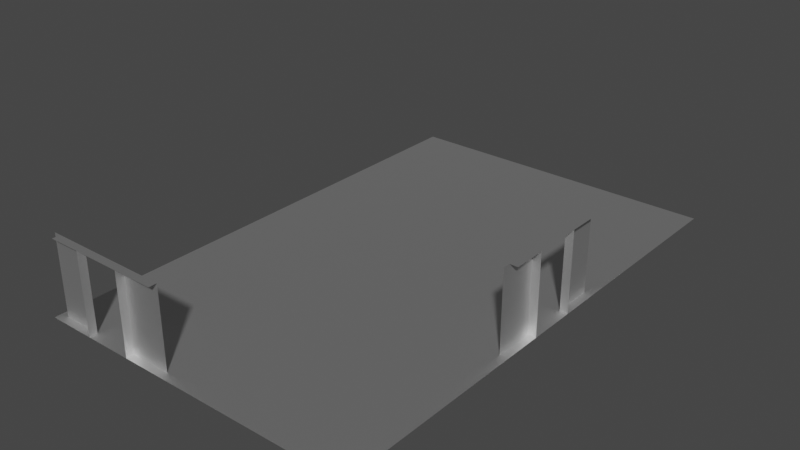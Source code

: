 # Source: template_roomcorner-way.blend  (saved by Blender 2.82.7; exported with 4.5.12 LTS)
import bpy
from mathutils import Matrix  # noqa: F401  (used for matrix-valued properties, if any)

bpy.ops.wm.read_factory_settings(use_empty=True)
scene = bpy.context.scene
scene.name = 'Scene'

# ---- collections
col_collection = bpy.data.collections.new('Collection'); scene.collection.children.link(col_collection)

# ---- materials (node trees are filled in below, after node groups)
mat_drawnmesh0 = bpy.data.materials.new('drawnmesh0')
mat_drawnmesh0.use_transparent_shadow = False
mat_drawnmesh0.roughness = 0.5528
mat_drawnmesh0.specular_intensity = 1.0
mat_drawnmesh0.metallic = 1.0
mat_drawnmesh1 = bpy.data.materials.new('drawnmesh1')
mat_drawnmesh1.use_transparent_shadow = False
mat_drawnmesh1.roughness = 0.5528
mat_drawnmesh1.specular_intensity = 1.0
mat_drawnmesh1.metallic = 1.0
mat_drawnmesh2 = bpy.data.materials.new('drawnmesh2')
mat_drawnmesh2.use_transparent_shadow = False
mat_drawnmesh2.roughness = 0.5528
mat_drawnmesh2.specular_intensity = 1.0
mat_drawnmesh2.metallic = 1.0
mat_drawnmesh3 = bpy.data.materials.new('drawnmesh3')
mat_drawnmesh3.use_transparent_shadow = False
mat_drawnmesh3.roughness = 0.5528
mat_drawnmesh3.specular_intensity = 1.0
mat_drawnmesh3.metallic = 1.0
mat_drawnmesh4 = bpy.data.materials.new('drawnmesh4')
mat_drawnmesh4.use_transparent_shadow = False
mat_drawnmesh4.roughness = 0.5528
mat_drawnmesh4.specular_intensity = 1.0
mat_drawnmesh4.metallic = 1.0
mat_drawnmesh5 = bpy.data.materials.new('drawnmesh5')
mat_drawnmesh5.use_transparent_shadow = False
mat_drawnmesh5.roughness = 0.5528
mat_drawnmesh5.specular_intensity = 1.0
mat_drawnmesh5.metallic = 1.0
mat_drawnmesh6 = bpy.data.materials.new('drawnmesh6')
mat_drawnmesh6.use_transparent_shadow = False
mat_drawnmesh6.roughness = 0.5528
mat_drawnmesh6.specular_intensity = 1.0
mat_drawnmesh6.metallic = 1.0
mat_drawnmesh7 = bpy.data.materials.new('drawnmesh7')
mat_drawnmesh7.use_transparent_shadow = False
mat_drawnmesh7.roughness = 0.5528
mat_drawnmesh7.specular_intensity = 1.0
mat_drawnmesh7.metallic = 1.0
mat_drawnmesh8 = bpy.data.materials.new('drawnmesh8')
mat_drawnmesh8.use_transparent_shadow = False
mat_drawnmesh8.roughness = 0.5528
mat_drawnmesh8.specular_intensity = 1.0
mat_drawnmesh8.metallic = 1.0
mat_drawnmesh9 = bpy.data.materials.new('drawnmesh9')
mat_drawnmesh9.use_transparent_shadow = False
mat_drawnmesh9.roughness = 0.5528
mat_drawnmesh9.specular_intensity = 1.0
mat_drawnmesh9.metallic = 1.0
mat_drawnmesh10 = bpy.data.materials.new('drawnmesh10')
mat_drawnmesh10.use_transparent_shadow = False
mat_drawnmesh10.roughness = 0.5528
mat_drawnmesh10.specular_intensity = 1.0
mat_drawnmesh10.metallic = 1.0
mat_drawnmesh11 = bpy.data.materials.new('drawnmesh11')
mat_drawnmesh11.use_transparent_shadow = False
mat_drawnmesh11.roughness = 0.5528
mat_drawnmesh11.specular_intensity = 1.0
mat_drawnmesh11.metallic = 1.0
mat_drawnmesh12 = bpy.data.materials.new('drawnmesh12')
mat_drawnmesh12.use_transparent_shadow = False
mat_drawnmesh12.roughness = 0.5528
mat_drawnmesh12.specular_intensity = 1.0
mat_drawnmesh12.metallic = 1.0
mat_drawnmesh13 = bpy.data.materials.new('drawnmesh13')
mat_drawnmesh13.use_transparent_shadow = False
mat_drawnmesh13.roughness = 0.5528
mat_drawnmesh13.specular_intensity = 1.0
mat_drawnmesh13.metallic = 1.0

# ---- material node trees
mat_drawnmesh0.use_nodes = True; mat_drawnmesh0.node_tree.nodes.clear()
_N = mat_drawnmesh0.node_tree.nodes; _L = mat_drawnmesh0.node_tree.links
n0 = _N.new('ShaderNodeOutputMaterial'); n0.name = 'Material Output'; n0.location = (300, 300)
n1 = _N.new('ShaderNodeBsdfPrincipled'); n1.name = 'Principled BSDF'; n1.location = (10, 300)
n1.distribution = 'GGX'
n1.subsurface_method = 'BURLEY'
n1.inputs[1].default_value = 1.0
n1.inputs[2].default_value = 0.5528
n1.inputs[3].default_value = 1.45
n1.inputs[13].default_value = 1.0
n1.inputs[27].default_value = (0.0, 0.0, 0.0, 1.0)
n1.inputs[28].default_value = 1.0
n2 = _N.new('ShaderNodeNormalMap'); n2.name = 'Normal Map'; n2.location = (-300, -300)
n2.label = 'Normal/Map'
_L.new(n1.outputs[0], n0.inputs[0])
_L.new(n2.outputs[0], n1.inputs[5])
n0.is_active_output = True
mat_drawnmesh1.use_nodes = True; mat_drawnmesh1.node_tree.nodes.clear()
_N = mat_drawnmesh1.node_tree.nodes; _L = mat_drawnmesh1.node_tree.links
n0 = _N.new('ShaderNodeOutputMaterial'); n0.name = 'Material Output'; n0.location = (300, 300)
n1 = _N.new('ShaderNodeBsdfPrincipled'); n1.name = 'Principled BSDF'; n1.location = (10, 300)
n1.distribution = 'GGX'
n1.subsurface_method = 'BURLEY'
n1.inputs[1].default_value = 1.0
n1.inputs[2].default_value = 0.5528
n1.inputs[3].default_value = 1.45
n1.inputs[13].default_value = 1.0
n1.inputs[27].default_value = (0.0, 0.0, 0.0, 1.0)
n1.inputs[28].default_value = 1.0
n2 = _N.new('ShaderNodeNormalMap'); n2.name = 'Normal Map'; n2.location = (-300, -300)
n2.label = 'Normal/Map'
_L.new(n1.outputs[0], n0.inputs[0])
_L.new(n2.outputs[0], n1.inputs[5])
n0.is_active_output = True
mat_drawnmesh2.use_nodes = True; mat_drawnmesh2.node_tree.nodes.clear()
_N = mat_drawnmesh2.node_tree.nodes; _L = mat_drawnmesh2.node_tree.links
n0 = _N.new('ShaderNodeOutputMaterial'); n0.name = 'Material Output'; n0.location = (300, 300)
n1 = _N.new('ShaderNodeBsdfPrincipled'); n1.name = 'Principled BSDF'; n1.location = (10, 300)
n1.distribution = 'GGX'
n1.subsurface_method = 'BURLEY'
n1.inputs[1].default_value = 1.0
n1.inputs[2].default_value = 0.5528
n1.inputs[3].default_value = 1.45
n1.inputs[13].default_value = 1.0
n1.inputs[27].default_value = (0.0, 0.0, 0.0, 1.0)
n1.inputs[28].default_value = 1.0
n2 = _N.new('ShaderNodeNormalMap'); n2.name = 'Normal Map'; n2.location = (-300, -300)
n2.label = 'Normal/Map'
_L.new(n1.outputs[0], n0.inputs[0])
_L.new(n2.outputs[0], n1.inputs[5])
n0.is_active_output = True
mat_drawnmesh3.use_nodes = True; mat_drawnmesh3.node_tree.nodes.clear()
_N = mat_drawnmesh3.node_tree.nodes; _L = mat_drawnmesh3.node_tree.links
n0 = _N.new('ShaderNodeOutputMaterial'); n0.name = 'Material Output'; n0.location = (300, 300)
n1 = _N.new('ShaderNodeBsdfPrincipled'); n1.name = 'Principled BSDF'; n1.location = (10, 300)
n1.distribution = 'GGX'
n1.subsurface_method = 'BURLEY'
n1.inputs[1].default_value = 1.0
n1.inputs[2].default_value = 0.5528
n1.inputs[3].default_value = 1.45
n1.inputs[13].default_value = 1.0
n1.inputs[27].default_value = (0.0, 0.0, 0.0, 1.0)
n1.inputs[28].default_value = 1.0
n2 = _N.new('ShaderNodeNormalMap'); n2.name = 'Normal Map'; n2.location = (-300, -300)
n2.label = 'Normal/Map'
_L.new(n1.outputs[0], n0.inputs[0])
_L.new(n2.outputs[0], n1.inputs[5])
n0.is_active_output = True
mat_drawnmesh4.use_nodes = True; mat_drawnmesh4.node_tree.nodes.clear()
_N = mat_drawnmesh4.node_tree.nodes; _L = mat_drawnmesh4.node_tree.links
n0 = _N.new('ShaderNodeOutputMaterial'); n0.name = 'Material Output'; n0.location = (300, 300)
n1 = _N.new('ShaderNodeBsdfPrincipled'); n1.name = 'Principled BSDF'; n1.location = (10, 300)
n1.distribution = 'GGX'
n1.subsurface_method = 'BURLEY'
n1.inputs[1].default_value = 1.0
n1.inputs[2].default_value = 0.5528
n1.inputs[3].default_value = 1.45
n1.inputs[13].default_value = 1.0
n1.inputs[27].default_value = (0.0, 0.0, 0.0, 1.0)
n1.inputs[28].default_value = 1.0
n2 = _N.new('ShaderNodeNormalMap'); n2.name = 'Normal Map'; n2.location = (-300, -300)
n2.label = 'Normal/Map'
_L.new(n1.outputs[0], n0.inputs[0])
_L.new(n2.outputs[0], n1.inputs[5])
n0.is_active_output = True
mat_drawnmesh5.use_nodes = True; mat_drawnmesh5.node_tree.nodes.clear()
_N = mat_drawnmesh5.node_tree.nodes; _L = mat_drawnmesh5.node_tree.links
n0 = _N.new('ShaderNodeOutputMaterial'); n0.name = 'Material Output'; n0.location = (300, 300)
n1 = _N.new('ShaderNodeBsdfPrincipled'); n1.name = 'Principled BSDF'; n1.location = (10, 300)
n1.distribution = 'GGX'
n1.subsurface_method = 'BURLEY'
n1.inputs[1].default_value = 1.0
n1.inputs[2].default_value = 0.5528
n1.inputs[3].default_value = 1.45
n1.inputs[13].default_value = 1.0
n1.inputs[27].default_value = (0.0, 0.0, 0.0, 1.0)
n1.inputs[28].default_value = 1.0
n2 = _N.new('ShaderNodeNormalMap'); n2.name = 'Normal Map'; n2.location = (-300, -300)
n2.label = 'Normal/Map'
_L.new(n1.outputs[0], n0.inputs[0])
_L.new(n2.outputs[0], n1.inputs[5])
n0.is_active_output = True
mat_drawnmesh6.use_nodes = True; mat_drawnmesh6.node_tree.nodes.clear()
_N = mat_drawnmesh6.node_tree.nodes; _L = mat_drawnmesh6.node_tree.links
n0 = _N.new('ShaderNodeOutputMaterial'); n0.name = 'Material Output'; n0.location = (300, 300)
n1 = _N.new('ShaderNodeBsdfPrincipled'); n1.name = 'Principled BSDF'; n1.location = (10, 300)
n1.distribution = 'GGX'
n1.subsurface_method = 'BURLEY'
n1.inputs[1].default_value = 1.0
n1.inputs[2].default_value = 0.5528
n1.inputs[3].default_value = 1.45
n1.inputs[13].default_value = 1.0
n1.inputs[27].default_value = (0.0, 0.0, 0.0, 1.0)
n1.inputs[28].default_value = 1.0
n2 = _N.new('ShaderNodeNormalMap'); n2.name = 'Normal Map'; n2.location = (-300, -300)
n2.label = 'Normal/Map'
_L.new(n1.outputs[0], n0.inputs[0])
_L.new(n2.outputs[0], n1.inputs[5])
n0.is_active_output = True
mat_drawnmesh7.use_nodes = True; mat_drawnmesh7.node_tree.nodes.clear()
_N = mat_drawnmesh7.node_tree.nodes; _L = mat_drawnmesh7.node_tree.links
n0 = _N.new('ShaderNodeOutputMaterial'); n0.name = 'Material Output'; n0.location = (300, 300)
n1 = _N.new('ShaderNodeBsdfPrincipled'); n1.name = 'Principled BSDF'; n1.location = (10, 300)
n1.distribution = 'GGX'
n1.subsurface_method = 'BURLEY'
n1.inputs[1].default_value = 1.0
n1.inputs[2].default_value = 0.5528
n1.inputs[3].default_value = 1.45
n1.inputs[13].default_value = 1.0
n1.inputs[27].default_value = (0.0, 0.0, 0.0, 1.0)
n1.inputs[28].default_value = 1.0
n2 = _N.new('ShaderNodeNormalMap'); n2.name = 'Normal Map'; n2.location = (-300, -300)
n2.label = 'Normal/Map'
_L.new(n1.outputs[0], n0.inputs[0])
_L.new(n2.outputs[0], n1.inputs[5])
n0.is_active_output = True
mat_drawnmesh8.use_nodes = True; mat_drawnmesh8.node_tree.nodes.clear()
_N = mat_drawnmesh8.node_tree.nodes; _L = mat_drawnmesh8.node_tree.links
n0 = _N.new('ShaderNodeOutputMaterial'); n0.name = 'Material Output'; n0.location = (300, 300)
n1 = _N.new('ShaderNodeBsdfPrincipled'); n1.name = 'Principled BSDF'; n1.location = (10, 300)
n1.distribution = 'GGX'
n1.subsurface_method = 'BURLEY'
n1.inputs[1].default_value = 1.0
n1.inputs[2].default_value = 0.5528
n1.inputs[3].default_value = 1.45
n1.inputs[13].default_value = 1.0
n1.inputs[27].default_value = (0.0, 0.0, 0.0, 1.0)
n1.inputs[28].default_value = 1.0
n2 = _N.new('ShaderNodeNormalMap'); n2.name = 'Normal Map'; n2.location = (-300, -300)
n2.label = 'Normal/Map'
_L.new(n1.outputs[0], n0.inputs[0])
_L.new(n2.outputs[0], n1.inputs[5])
n0.is_active_output = True
mat_drawnmesh9.use_nodes = True; mat_drawnmesh9.node_tree.nodes.clear()
_N = mat_drawnmesh9.node_tree.nodes; _L = mat_drawnmesh9.node_tree.links
n0 = _N.new('ShaderNodeOutputMaterial'); n0.name = 'Material Output'; n0.location = (300, 300)
n1 = _N.new('ShaderNodeBsdfPrincipled'); n1.name = 'Principled BSDF'; n1.location = (10, 300)
n1.distribution = 'GGX'
n1.subsurface_method = 'BURLEY'
n1.inputs[1].default_value = 1.0
n1.inputs[2].default_value = 0.5528
n1.inputs[3].default_value = 1.45
n1.inputs[13].default_value = 1.0
n1.inputs[27].default_value = (0.0, 0.0, 0.0, 1.0)
n1.inputs[28].default_value = 1.0
n2 = _N.new('ShaderNodeNormalMap'); n2.name = 'Normal Map'; n2.location = (-300, -300)
n2.label = 'Normal/Map'
_L.new(n1.outputs[0], n0.inputs[0])
_L.new(n2.outputs[0], n1.inputs[5])
n0.is_active_output = True
mat_drawnmesh10.use_nodes = True; mat_drawnmesh10.node_tree.nodes.clear()
_N = mat_drawnmesh10.node_tree.nodes; _L = mat_drawnmesh10.node_tree.links
n0 = _N.new('ShaderNodeOutputMaterial'); n0.name = 'Material Output'; n0.location = (300, 300)
n1 = _N.new('ShaderNodeBsdfPrincipled'); n1.name = 'Principled BSDF'; n1.location = (10, 300)
n1.distribution = 'GGX'
n1.subsurface_method = 'BURLEY'
n1.inputs[1].default_value = 1.0
n1.inputs[2].default_value = 0.5528
n1.inputs[3].default_value = 1.45
n1.inputs[13].default_value = 1.0
n1.inputs[27].default_value = (0.0, 0.0, 0.0, 1.0)
n1.inputs[28].default_value = 1.0
n2 = _N.new('ShaderNodeNormalMap'); n2.name = 'Normal Map'; n2.location = (-300, -300)
n2.label = 'Normal/Map'
_L.new(n1.outputs[0], n0.inputs[0])
_L.new(n2.outputs[0], n1.inputs[5])
n0.is_active_output = True
mat_drawnmesh11.use_nodes = True; mat_drawnmesh11.node_tree.nodes.clear()
_N = mat_drawnmesh11.node_tree.nodes; _L = mat_drawnmesh11.node_tree.links
n0 = _N.new('ShaderNodeOutputMaterial'); n0.name = 'Material Output'; n0.location = (300, 300)
n1 = _N.new('ShaderNodeBsdfPrincipled'); n1.name = 'Principled BSDF'; n1.location = (10, 300)
n1.distribution = 'GGX'
n1.subsurface_method = 'BURLEY'
n1.inputs[1].default_value = 1.0
n1.inputs[2].default_value = 0.5528
n1.inputs[3].default_value = 1.45
n1.inputs[13].default_value = 1.0
n1.inputs[27].default_value = (0.0, 0.0, 0.0, 1.0)
n1.inputs[28].default_value = 1.0
n2 = _N.new('ShaderNodeNormalMap'); n2.name = 'Normal Map'; n2.location = (-300, -300)
n2.label = 'Normal/Map'
_L.new(n1.outputs[0], n0.inputs[0])
_L.new(n2.outputs[0], n1.inputs[5])
n0.is_active_output = True
mat_drawnmesh12.use_nodes = True; mat_drawnmesh12.node_tree.nodes.clear()
_N = mat_drawnmesh12.node_tree.nodes; _L = mat_drawnmesh12.node_tree.links
n0 = _N.new('ShaderNodeOutputMaterial'); n0.name = 'Material Output'; n0.location = (300, 300)
n1 = _N.new('ShaderNodeBsdfPrincipled'); n1.name = 'Principled BSDF'; n1.location = (10, 300)
n1.distribution = 'GGX'
n1.subsurface_method = 'BURLEY'
n1.inputs[1].default_value = 1.0
n1.inputs[2].default_value = 0.5528
n1.inputs[3].default_value = 1.45
n1.inputs[13].default_value = 1.0
n1.inputs[27].default_value = (0.0, 0.0, 0.0, 1.0)
n1.inputs[28].default_value = 1.0
n2 = _N.new('ShaderNodeNormalMap'); n2.name = 'Normal Map'; n2.location = (-300, -300)
n2.label = 'Normal/Map'
_L.new(n1.outputs[0], n0.inputs[0])
_L.new(n2.outputs[0], n1.inputs[5])
n0.is_active_output = True
mat_drawnmesh13.use_nodes = True; mat_drawnmesh13.node_tree.nodes.clear()
_N = mat_drawnmesh13.node_tree.nodes; _L = mat_drawnmesh13.node_tree.links
n0 = _N.new('ShaderNodeOutputMaterial'); n0.name = 'Material Output'; n0.location = (300, 300)
n1 = _N.new('ShaderNodeBsdfPrincipled'); n1.name = 'Principled BSDF'; n1.location = (10, 300)
n1.distribution = 'GGX'
n1.subsurface_method = 'BURLEY'
n1.inputs[1].default_value = 1.0
n1.inputs[2].default_value = 0.5528
n1.inputs[3].default_value = 1.45
n1.inputs[13].default_value = 1.0
n1.inputs[27].default_value = (0.0, 0.0, 0.0, 1.0)
n1.inputs[28].default_value = 1.0
n2 = _N.new('ShaderNodeNormalMap'); n2.name = 'Normal Map'; n2.location = (-300, -300)
n2.label = 'Normal/Map'
_L.new(n1.outputs[0], n0.inputs[0])
_L.new(n2.outputs[0], n1.inputs[5])
n0.is_active_output = True

# ---- world
world_world = bpy.data.worlds.new('World'); scene.world = world_world
world_world.use_nodes = True; world_world.node_tree.nodes.clear()
_N = world_world.node_tree.nodes; _L = world_world.node_tree.links
n0 = _N.new('ShaderNodeOutputWorld'); n0.name = 'World Output'; n0.location = (300, 300)
n1 = _N.new('ShaderNodeBackground'); n1.name = 'Background'; n1.location = (10, 300)
n1.inputs[0].default_value = (0.05088, 0.05088, 0.05088, 1.0)
_L.new(n1.outputs[0], n0.inputs[0])
n0.is_active_output = True
world_world.color = (0.05088, 0.05088, 0.05088)
world_world.use_sun_shadow = False
world_world.sun_shadow_jitter_overblur = 0.0

# ---- meshes
me_mesh = bpy.data.meshes.new('Mesh')
me_mesh.from_pydata([(7.68, 2.4, 1.695), (7.44, 2.4, 1.695), (7.44, 2.4, -1.92), (7.68, 2.4, -1.92), (7.44, 0.0, -1.92), (7.44, 0.0, -0.72), (7.68, 0.0, -0.72), (7.44, 2.4, -0.72), (7.44, 2.4, -1.92), (7.68, 2.4, -0.72), (7.44, 0.0, 1.92), (7.68, 0.0, 0.72), (7.44, 0.0, 0.72), (7.44, 2.4, 1.92), (7.44, 2.4, 0.72), (7.68, 2.4, 0.72), (1.68, 0.0, 7.44), (-1.695, 2.4, 7.68), (-1.695, 2.4, 7.44), (1.92, 2.4, 7.44), (1.92, 2.4, 7.68), (1.92, 0.0, 7.44), (0.72, 0.0, 7.44), (0.72, 0.0, 7.68), (0.72, 2.4, 7.44), (1.92, 2.4, 7.44), (0.72, 2.4, 7.68), (-1.92, 0.0, 7.44), (-0.72, 0.0, 7.68), (-0.72, 0.0, 7.44), (-1.92, 2.4, 7.44), (-0.72, 2.4, 7.44), (-0.72, 2.4, 7.68), (-2.16, 0.0, 7.68), (-2.16, 0.0, -7.68), (7.68, 0.0, -7.68), (7.68, 0.0, 7.68)], [], [(1, 3, 0), (2, 3, 1), (7, 4, 5), (8, 4, 7), (5, 9, 7), (6, 9, 5), (13, 12, 10), (14, 12, 13), (11, 14, 15), (12, 14, 11), (18, 20, 17), (19, 20, 18), (24, 21, 22), (25, 21, 24), (22, 26, 24), (23, 26, 22), (30, 29, 27), (31, 29, 30), (28, 31, 32), (29, 31, 28), (33, 35, 34), (36, 35, 33)])
me_mesh.polygons.foreach_set('use_smooth', [True] * 22)
me_mesh.polygons.foreach_set('material_index', [1, 1, 1, 1, 1, 1, 1, 1, 1, 1, 1, 1, 1, 1, 1, 1, 1, 1, 1, 1, 4, 4])
_k = set([(0, 1), (1, 2), (4, 5), (4, 7), (5, 6), (5, 7), (10, 12), (11, 12), (11, 14), (12, 13), (12, 14), (13, 14), (14, 15), (17, 18), (18, 19), (21, 22), (21, 24), (22, 23), (22, 24), (27, 29), (28, 29), (28, 31), (29, 30), (29, 31), (30, 31), (31, 32)])
me_mesh.attributes.new('sharp_edge', 'BOOLEAN', 'EDGE').data.foreach_set('value', [ (min(e.vertices), max(e.vertices)) in _k for e in me_mesh.edges])
_uv = me_mesh.uv_layers.new(name='UVMap')
_uv.uv.foreach_set('vector', [-0.6217, -2.729, 0.7042, -2.817, -0.6217, -2.817, 0.7042, -2.729, 0.7042, -2.817, -0.6217, -2.729, 0.2641, 0.828, 0.7042, -0.05227, 0.2641, -0.05227, 0.7042, 0.828, 0.7042, -0.05227, 0.2641, 0.828, 2.729, -0.05227, 2.817, 0.828, 2.729, 0.828, 2.817, -0.05227, 2.817, 0.828, 2.729, -0.05227, -0.7042, 0.828, -0.2641, -0.05227, -0.7042, -0.05227, -0.2641, 0.828, -0.2641, -0.05227, -0.7042, 0.828, 2.817, -0.05227, 2.729, 0.828, 2.817, 0.828, 2.729, -0.05227, 2.729, 0.828, 2.817, -0.05227, -0.6217, -2.781, 0.7042, -2.869, -0.6217, -2.869, 0.7042, -2.781, 0.7042, -2.869, -0.6217, -2.781, 0.2641, 0.828, 0.7042, -0.05227, 0.2641, -0.05227, 0.7042, 0.828, 0.7042, -0.05227, 0.2641, 0.828, -2.729, -0.05227, -2.817, 0.828, -2.729, 0.828, -2.817, -0.05227, -2.817, 0.828, -2.729, -0.05227, -0.7042, 0.828, -0.2641, -0.05227, -0.7042, -0.05227, -0.2641, 0.828, -0.2641, -0.05227, -0.7042, 0.828, -2.817, -0.05227, -2.729, 0.828, -2.817, 0.828, -2.729, -0.05227, -2.729, 0.828, -2.817, -0.05227, -1.125, -4.0, 4.0, 4.0, -1.125, 4.0, 4.0, -4.0, 4.0, 4.0, -1.125, -4.0])
me_mesh.materials.append(mat_drawnmesh0)
me_mesh.materials.append(mat_drawnmesh1)
me_mesh.materials.append(mat_drawnmesh2)
me_mesh.materials.append(mat_drawnmesh3)
me_mesh.materials.append(mat_drawnmesh4)
me_mesh.materials.append(mat_drawnmesh5)
me_mesh.materials.append(mat_drawnmesh6)
me_mesh.materials.append(mat_drawnmesh7)
me_mesh.materials.append(mat_drawnmesh8)
me_mesh.materials.append(mat_drawnmesh9)
me_mesh.materials.append(mat_drawnmesh10)
me_mesh.materials.append(mat_drawnmesh11)
me_mesh.materials.append(mat_drawnmesh12)
me_mesh.materials.append(mat_drawnmesh13)
me_mesh.use_remesh_fix_poles = True
me_mesh.use_remesh_preserve_attributes = False
me_mesh.use_mirror_vertex_groups = False
me_mesh.update()
me_mesh.normals_split_custom_set([tuple(v) for v in zip(*[iter([0.0, -1.0, 0.0, 0.0, -1.0, 0.0, 0.0, -1.0, 0.0, 0.0, -1.0, 0.0, 0.0, -1.0, 0.0, 0.0, -1.0, 0.0, -1.0, 0.0, 0.0, -1.0, 0.0, 0.0, -1.0, 0.0, 0.0, -1.0, 0.0, 0.0, -1.0, 0.0, 0.0, -1.0, 0.0, 0.0, 0.0, 0.0, 1.0, 0.0, 0.0, 1.0, 0.0, 0.0, 1.0, 0.0, 0.0, 1.0, 0.0, 0.0, 1.0, 0.0, 0.0, 1.0, -1.0, 0.0, 0.0, -1.0, 0.0, 0.0, -1.0, 0.0, 0.0, -1.0, 0.0, 0.0, -1.0, 0.0, 0.0, -1.0, 0.0, 0.0, 0.0, 0.0, -1.0, 0.0, 0.0, -1.0, 0.0, 0.0, -1.0, 0.0, 0.0, -1.0, 0.0, 0.0, -1.0, 0.0, 0.0, -1.0, 0.0, -1.0, 0.0, 0.0, -1.0, 0.0, 0.0, -1.0, 0.0, 0.0, -1.0, 0.0, 0.0, -1.0, 0.0, 0.0, -1.0, 0.0, 0.0, 0.0, -1.0, 0.0, 0.0, -1.0, 0.0, 0.0, -1.0, 0.0, 0.0, -1.0, 0.0, 0.0, -1.0, 0.0, 0.0, -1.0, -1.0, 0.0, 0.0, -1.0, 0.0, 0.0, -1.0, 0.0, 0.0, -1.0, 0.0, 0.0, -1.0, 0.0, 0.0, -1.0, 0.0, 0.0, 0.0, 0.0, -1.0, 0.0, 0.0, -1.0, 0.0, 0.0, -1.0, 0.0, 0.0, -1.0, 0.0, 0.0, -1.0, 0.0, 0.0, -1.0, 1.0, 0.0, 0.0, 1.0, 0.0, 0.0, 1.0, 0.0, 0.0, 1.0, 0.0, 0.0, 1.0, 0.0, 0.0, 1.0, 0.0, 0.0, 0.0, 1.0, 0.0, 0.0, 1.0, 0.0, 0.0, 1.0, 0.0, 0.0, 1.0, 0.0, 0.0, 1.0, 0.0, 0.0, 1.0, 0.0])] * 3)])

# ---- objects
ob_default = bpy.data.objects.new('default', me_mesh)
ob_room2c2_opt_root = bpy.data.objects.new('room2c2_opt_root', None)

# ---- transforms, parenting, visibility, modifiers, constraints
ob_default.parent = ob_room2c2_opt_root
ob_default.matrix_parent_inverse = Matrix(((1.0, 0.0, 0.0, -0.0), (0.0, -1.629e-07, 1.0, 0.0), (0.0, -1.0, -1.629e-07, 0.0), (-0.0, 0.0, -0.0, 1.0)))
ob_default.location = (0.0, 0.0, 0.0)
ob_default.rotation_euler = (1.571, -0.0, 0.0)
ob_default.color = (0.8, 0.8, 0.8, 1.0)
ob_default.lineart.crease_threshold = 0.0
ob_room2c2_opt_root.location = (0.0, 0.0, 0.0)
ob_room2c2_opt_root.rotation_euler = (1.571, -0.0, 0.0)
ob_room2c2_opt_root.empty_display_size = 0.01
ob_room2c2_opt_root.color = (0.8, 0.8, 0.8, 1.0)
ob_room2c2_opt_root.lineart.crease_threshold = 0.0

# ---- collection membership
col_collection.objects.link(ob_default)
col_collection.objects.link(ob_room2c2_opt_root)

# ---- scene / render settings (as saved in the file)
scene.frame_start = 1; scene.frame_end = 250; scene.frame_set(1)
scene.render.engine = 'BLENDER_EEVEE_NEXT'
scene.render.fps = 25
scene.cycles.use_denoising = False
scene.cycles.samples = 128
scene.cycles.sampling_pattern = 'TABULATED_SOBOL'
scene.cycles.use_adaptive_sampling = False
scene.cycles.use_light_tree = False
scene.view_settings.view_transform = 'Filmic'
bpy.context.view_layer.update()

# ---- added for rendering (the .blend has no active camera and no usable light): camera, sun
cam_auto = bpy.data.cameras.new('AutoCamera')
cam_auto.lens = 50.0
cam_auto.sensor_width = 36.0
cam_auto.clip_end = 1000.0
ob_auto_camera = bpy.data.objects.new('AutoCamera', cam_auto)
scene.collection.objects.link(ob_auto_camera)
ob_auto_camera.location = (19.783, -20.4276, 14.8184)
ob_auto_camera.rotation_euler = (1.09748, -7.21219e-08, 0.694738)
scene.camera = ob_auto_camera
light_auto_sun = bpy.data.lights.new('AutoSun', 'SUN')
light_auto_sun.energy = 3.0
light_auto_sun.angle = 0.0523599
ob_auto_sun = bpy.data.objects.new('AutoSun', light_auto_sun)
scene.collection.objects.link(ob_auto_sun)
ob_auto_sun.rotation_euler = (0.872665, 0.174533, 0.523599)
bpy.context.view_layer.update()
